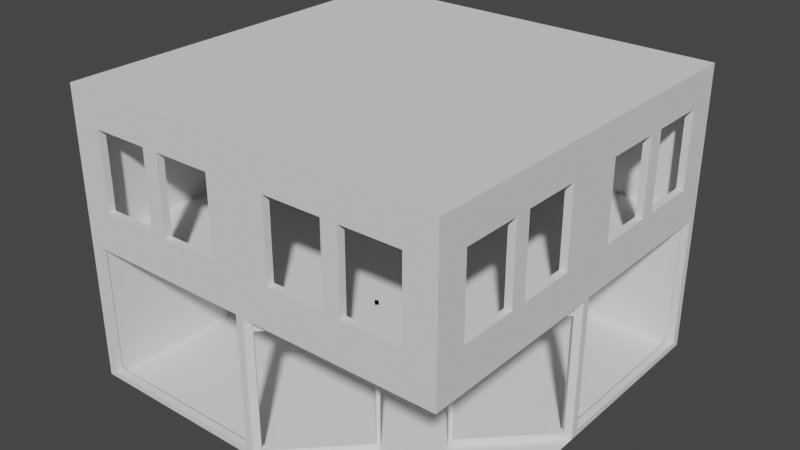 # Source: CoffeeShop.blend  (saved by Blender 3.3.6; exported with 4.5.12 LTS)
import bpy
from mathutils import Matrix  # noqa: F401  (used for matrix-valued properties, if any)

bpy.ops.wm.read_factory_settings(use_empty=True)
scene = bpy.context.scene
scene.name = 'Scene'

# ---- collections
col_collection = bpy.data.collections.new('Collection'); scene.collection.children.link(col_collection)

# ---- world
world_world = bpy.data.worlds.new('World'); scene.world = world_world
world_world.use_nodes = True; world_world.node_tree.nodes.clear()
_N = world_world.node_tree.nodes; _L = world_world.node_tree.links
n0 = _N.new('ShaderNodeOutputWorld'); n0.name = 'World Output'; n0.location = (300, 300)
n1 = _N.new('ShaderNodeBackground'); n1.name = 'Background'; n1.location = (10, 300)
n1.inputs[0].default_value = (0.05088, 0.05088, 0.05088, 1.0)
_L.new(n1.outputs[0], n0.inputs[0])
n0.is_active_output = True
world_world.color = (0.05088, 0.05088, 0.05088)
world_world.use_sun_shadow = False
world_world.sun_shadow_jitter_overblur = 0.0

# ---- meshes
me_plane = bpy.data.meshes.new('Plane')
me_plane.from_pydata([(-4.0, -4.0, 0.0), (-4.0, 4.0, 0.0), (4.0, 4.0, 0.0), (-4.0, -4.0, 3.0), (4.0, -4.0, 3.0), (-4.0, 4.0, 3.0), (4.0, 4.0, 3.0), (-4.0, 4.0, 6.0), (-4.0, -4.0, 6.0), (4.0, -4.0, 6.0), (4.0, 4.0, 6.0), (0.0, -4.0, 0.0), (0.0, 4.0, 0.0), (0.0, -4.0, 3.0), (0.0, 4.0, 3.0), (0.0, -4.0, 6.0), (0.0, 4.0, 6.0), (-4.0, 0.0, 0.0), (4.0, 0.0, 0.0), (-4.0, 0.0, 3.0), (4.0, 0.0, 3.0), (-4.0, 0.0, 6.0), (4.0, 0.0, 6.0), (0.0, 0.0, 6.0), (-3.831, -4.0, 2.874), (-3.831, -4.0, 0.1264), (-0.1685, -4.0, 0.1264), (-0.1685, -4.0, 2.874), (4.0, 0.1658, 0.1243), (4.0, 3.834, 0.1243), (4.0, 0.1658, 2.876), (4.0, 3.834, 2.876), (2.0, -4.0, 3.0), (2.0, -4.0, 6.0), (2.0, 4.0, 0.0), (2.0, 4.0, 3.0), (2.0, 4.0, 6.0), (2.0, 0.0, 6.0), (-2.0, 4.0, 0.0), (-2.0, 4.0, 3.0), (-2.0, 4.0, 6.0), (-2.0, -4.0, 0.0), (-2.0, -4.0, 3.0), (-2.0, -4.0, 6.0), (-2.0, 0.0, 6.0), (-2.0, -4.0, 0.1264), (-2.0, -4.0, 2.874), (4.0, 2.0, 0.0), (4.0, 2.0, 3.0), (4.0, 2.0, 6.0), (0.0, 2.0, 6.0), (-4.0, 2.0, 0.0), (-4.0, 2.0, 3.0), (-4.0, 2.0, 6.0), (4.0, 2.0, 0.1243), (4.0, 2.0, 2.876), (2.0, 2.0, 6.0), (-2.0, 2.0, 6.0), (-4.0, -2.0, 0.0), (-4.0, -2.0, 3.0), (-4.0, -2.0, 6.0), (4.0, -2.0, 3.0), (4.0, -2.0, 6.0), (0.0, -2.0, 6.0), (2.0, -2.0, 6.0), (-2.0, -2.0, 6.0), (2.17, -4.0, 3.7), (3.373, -4.0, 3.7), (3.373, -4.0, 5.3), (2.17, -4.0, 5.3), (-1.831, -4.0, 3.7), (-0.6285, -4.0, 3.7), (-0.6285, -4.0, 5.3), (-1.831, -4.0, 5.3), (0.6272, -4.0, 3.7), (1.83, -4.0, 3.7), (1.83, -4.0, 5.3), (0.6272, -4.0, 5.3), (-3.373, -4.0, 3.7), (-2.17, -4.0, 3.7), (-2.17, -4.0, 5.3), (-3.373, -4.0, 5.3), (4.0, 2.166, 3.7), (4.0, 3.37, 3.7), (4.0, 3.37, 5.3), (4.0, 2.166, 5.3), (4.0, -1.832, 3.7), (4.0, -0.6271, 3.7), (4.0, -0.6271, 5.3), (4.0, -1.832, 5.3), (4.0, 0.6304, 3.7), (4.0, 1.835, 3.7), (4.0, 1.835, 5.3), (4.0, 0.6304, 5.3), (4.0, -3.37, 3.7), (4.0, -2.166, 3.7), (4.0, -2.166, 5.3), (4.0, -3.37, 5.3), (4.0, -4.0, 3.0), (0.0, -4.0, 3.0), (4.0, 0.0, 3.0), (2.0, -4.0, 3.0), (4.0, -2.0, 3.0)], [], [(38, 1, 5, 39), (48, 20, 30, 55), (58, 0, 3, 59), (56, 49, 10, 36), (59, 3, 8, 60), (39, 5, 7, 40), (35, 14, 16, 36), (57, 50, 16, 40), (3, 0, 25, 24), (34, 12, 14, 35), (65, 63, 23, 44), (52, 19, 21, 53), (64, 62, 22, 37), (51, 17, 19, 52), (42, 3, 24, 46), (41, 11, 26, 45), (11, 13, 27, 26), (47, 2, 29, 54), (20, 18, 28, 30), (2, 6, 31, 29), (63, 64, 37, 23), (2, 34, 35, 6), (6, 35, 36, 10), (50, 56, 36, 16), (0, 41, 45, 25), (13, 42, 46, 27), (60, 65, 44, 21), (53, 57, 40, 7), (14, 39, 40, 16), (12, 38, 39, 14), (21, 44, 57, 53), (23, 37, 56, 50), (18, 47, 54, 28), (1, 51, 52, 5), (5, 52, 53, 7), (44, 23, 50, 57), (37, 22, 49, 56), (6, 48, 55, 31), (8, 43, 65, 60), (15, 33, 64, 63), (33, 9, 62, 64), (43, 15, 63, 65), (19, 59, 60, 21), (17, 58, 59, 19), (4, 67, 66, 32), (9, 68, 67, 4), (33, 69, 68, 9), (32, 66, 69, 33), (13, 71, 70, 42), (15, 72, 71, 13), (43, 73, 72, 15), (42, 70, 73, 43), (32, 75, 74, 13), (33, 76, 75, 32), (15, 77, 76, 33), (13, 74, 77, 15), (42, 79, 78, 3), (43, 80, 79, 42), (8, 81, 80, 43), (3, 78, 81, 8), (6, 83, 82, 48), (10, 84, 83, 6), (49, 85, 84, 10), (48, 82, 85, 49), (20, 87, 86, 61), (22, 88, 87, 20), (62, 89, 88, 22), (61, 86, 89, 62), (48, 91, 90, 20), (49, 92, 91, 48), (22, 93, 92, 49), (20, 90, 93, 22), (61, 95, 94, 4), (62, 96, 95, 61), (9, 97, 96, 62), (4, 94, 97, 9), (61, 4, 98, 102), (4, 32, 101, 98), (32, 13, 99, 101), (20, 61, 102, 100)])
_uv = me_plane.uv_layers.new(name='UVMap')
_uv.uv.foreach_set('vector', [0.25, 1.0, 0.0, 1.0, 0.0, 1.0, 0.25, 1.0, 1.0, 0.75, 1.0, 0.5, 1.0, 0.5, 1.0, 0.75, 0.0, 0.25, 0.0, 0.0, 0.0, 0.0, 0.0, 0.25, 0.75, 0.75, 1.0, 0.75, 1.0, 1.0, 0.75, 1.0, 0.0, 0.25, 0.0, 0.0, 0.0, 0.0, 0.0, 0.25, 0.25, 1.0, 0.0, 1.0, 0.0, 1.0, 0.25, 1.0, 0.75, 1.0, 0.5, 1.0, 0.5, 1.0, 0.75, 1.0, 0.25, 0.75, 0.5, 0.75, 0.5, 1.0, 0.25, 1.0, 0.0, 0.0, 0.0, 0.0, 0.0, 0.0, 0.0, 0.0, 0.75, 1.0, 0.5, 1.0, 0.5, 1.0, 0.75, 1.0, 0.25, 0.25, 0.5, 0.25, 0.5, 0.5, 0.25, 0.5, 0.0, 0.75, 0.0, 0.5, 0.0, 0.5, 0.0, 0.75, 0.75, 0.25, 1.0, 0.25, 1.0, 0.5, 0.75, 0.5, 0.0, 0.75, 0.0, 0.5, 0.0, 0.5, 0.0, 0.75, 0.25, 0.0, 0.0, 0.0, 0.0, 0.0, 0.25, 0.0, 0.25, 0.0, 0.5, 0.0, 0.5, 0.0, 0.25, 0.0, 0.0, 0.0, 0.0, 0.0, 0.0, 0.0, 0.0, 0.0, 1.0, 0.75, 1.0, 1.0, 1.0, 1.0, 1.0, 0.75, 0.0, 0.0, 0.0, 0.0, 0.0, 0.0, 0.0, 0.0, 1.0, 1.0, 1.0, 1.0, 1.0, 1.0, 1.0, 1.0, 0.5, 0.25, 0.75, 0.25, 0.75, 0.5, 0.5, 0.5, 1.0, 1.0, 0.75, 1.0, 0.75, 1.0, 1.0, 1.0, 1.0, 1.0, 0.75, 1.0, 0.75, 1.0, 1.0, 1.0, 0.5, 0.75, 0.75, 0.75, 0.75, 1.0, 0.5, 1.0, 0.0, 0.0, 0.25, 0.0, 0.25, 0.0, 0.0, 0.0, 0.5, 0.0, 0.25, 0.0, 0.25, 0.0, 0.5, 0.0, 0.0, 0.25, 0.25, 0.25, 0.25, 0.5, 0.0, 0.5, 0.0, 0.75, 0.25, 0.75, 0.25, 1.0, 0.0, 1.0, 0.5, 1.0, 0.25, 1.0, 0.25, 1.0, 0.5, 1.0, 0.5, 1.0, 0.25, 1.0, 0.25, 1.0, 0.5, 1.0, 0.0, 0.5, 0.25, 0.5, 0.25, 0.75, 0.0, 0.75, 0.5, 0.5, 0.75, 0.5, 0.75, 0.75, 0.5, 0.75, 1.0, 0.5, 1.0, 0.75, 1.0, 0.75, 1.0, 0.5, 0.0, 1.0, 0.0, 0.75, 0.0, 0.75, 0.0, 1.0, 0.0, 1.0, 0.0, 0.75, 0.0, 0.75, 0.0, 1.0, 0.25, 0.5, 0.5, 0.5, 0.5, 0.75, 0.25, 0.75, 0.75, 0.5, 1.0, 0.5, 1.0, 0.75, 0.75, 0.75, 1.0, 1.0, 1.0, 0.75, 1.0, 0.75, 1.0, 1.0, 0.0, 0.0, 0.25, 0.0, 0.25, 0.25, 0.0, 0.25, 0.5, 0.0, 0.75, 0.0, 0.75, 0.25, 0.5, 0.25, 0.75, 0.0, 1.0, 0.0, 1.0, 0.25, 0.75, 0.25, 0.25, 0.0, 0.5, 0.0, 0.5, 0.25, 0.25, 0.25, 0.0, 0.5, 0.0, 0.25, 0.0, 0.25, 0.0, 0.5, 0.0, 0.5, 0.0, 0.25, 0.0, 0.25, 0.0, 0.5, 1.0, 0.0, 1.0, 0.0, 0.75, 0.0, 0.75, 0.0, 1.0, 0.0, 1.0, 0.0, 1.0, 0.0, 1.0, 0.0, 0.75, 0.0, 0.75, 0.0, 1.0, 0.0, 1.0, 0.0, 0.75, 0.0, 0.75, 0.0, 0.75, 0.0, 0.75, 0.0, 0.5, 0.0, 0.5, 0.0, 0.25, 0.0, 0.25, 0.0, 0.5, 0.0, 0.5, 0.0, 0.5, 0.0, 0.5, 0.0, 0.25, 0.0, 0.25, 0.0, 0.5, 0.0, 0.5, 0.0, 0.25, 0.0, 0.25, 0.0, 0.25, 0.0, 0.25, 0.0, 0.75, 0.0, 0.75, 0.0, 0.5, 0.0, 0.5, 0.0, 0.75, 0.0, 0.75, 0.0, 0.75, 0.0, 0.75, 0.0, 0.5, 0.0, 0.5, 0.0, 0.75, 0.0, 0.75, 0.0, 0.5, 0.0, 0.5, 0.0, 0.5, 0.0, 0.5, 0.0, 0.25, 0.0, 0.25, 0.0, 0.0, 0.0, 0.0, 0.0, 0.25, 0.0, 0.25, 0.0, 0.25, 0.0, 0.25, 0.0, 0.0, 0.0, 0.0, 0.0, 0.25, 0.0, 0.25, 0.0, 0.0, 0.0, 0.0, 0.0, 0.0, 0.0, 0.0, 0.0, 1.0, 1.0, 1.0, 1.0, 1.0, 0.75, 1.0, 0.75, 1.0, 1.0, 1.0, 1.0, 1.0, 1.0, 1.0, 1.0, 1.0, 0.75, 1.0, 0.75, 1.0, 1.0, 1.0, 1.0, 1.0, 0.75, 1.0, 0.75, 1.0, 0.75, 1.0, 0.75, 1.0, 0.5, 1.0, 0.5, 1.0, 0.25, 1.0, 0.25, 1.0, 0.5, 1.0, 0.5, 1.0, 0.5, 1.0, 0.5, 1.0, 0.25, 1.0, 0.25, 1.0, 0.5, 1.0, 0.5, 1.0, 0.25, 1.0, 0.25, 1.0, 0.25, 1.0, 0.25, 1.0, 0.75, 1.0, 0.75, 1.0, 0.5, 1.0, 0.5, 1.0, 0.75, 1.0, 0.75, 1.0, 0.75, 1.0, 0.75, 1.0, 0.5, 1.0, 0.5, 1.0, 0.75, 1.0, 0.75, 1.0, 0.5, 1.0, 0.5, 1.0, 0.5, 1.0, 0.5, 1.0, 0.25, 1.0, 0.25, 1.0, 0.0, 1.0, 0.0, 1.0, 0.25, 1.0, 0.25, 1.0, 0.25, 1.0, 0.25, 1.0, 0.0, 1.0, 0.0, 1.0, 0.25, 1.0, 0.25, 1.0, 0.0, 1.0, 0.0, 1.0, 0.0, 1.0, 0.0, 1.0, 0.25, 1.0, 0.0, 1.0, 0.0, 1.0, 0.25, 1.0, 0.0, 0.75, 0.0, 0.75, 0.0, 1.0, 0.0, 0.75, 0.0, 0.5, 0.0, 0.5, 0.0, 0.75, 0.0, 1.0, 0.5, 1.0, 0.25, 1.0, 0.25, 1.0, 0.5])
me_plane.update()
me_plane_001 = bpy.data.meshes.new('Plane.001')
me_plane_001.from_pydata([(-4.0, -4.0, 0.0), (4.0, -4.0, 0.0), (-4.0, 4.0, 0.0), (4.0, 4.0, 0.0), (0.0, -4.0, 0.0), (0.0, 4.0, 0.0), (-4.0, 0.0, 0.0), (4.0, 0.0, 0.0), (0.0, 0.0, 0.0), (2.0, -4.0, 0.0), (2.0, 4.0, 0.0), (2.0, 0.0, 0.0), (-2.0, 4.0, 0.0), (-2.0, -4.0, 0.0), (-2.0, 0.0, 0.0), (4.0, 2.0, 0.0), (-4.0, 2.0, 0.0), (0.0, 2.0, 0.0), (2.0, 2.0, 0.0), (-2.0, 2.0, 0.0), (-4.0, -2.0, 0.0), (0.0, -2.0, 0.0), (4.0, -2.0, 0.0), (2.0, -2.0, 0.0), (-2.0, -2.0, 0.0)], [], [(18, 10, 3, 15), (19, 12, 5, 17), (24, 14, 8, 21), (23, 11, 7, 22), (21, 8, 11, 23), (17, 5, 10, 18), (20, 6, 14, 24), (16, 2, 12, 19), (6, 16, 19, 14), (8, 17, 18, 11), (14, 19, 17, 8), (11, 18, 15, 7), (0, 20, 24, 13), (4, 21, 23, 9), (9, 23, 22, 1), (13, 24, 21, 4)])
_uv = me_plane_001.uv_layers.new(name='UVMap')
_uv.uv.foreach_set('vector', [0.75, 0.75, 0.75, 1.0, 1.0, 1.0, 1.0, 0.75, 0.25, 0.75, 0.25, 1.0, 0.5, 1.0, 0.5, 0.75, 0.25, 0.25, 0.25, 0.5, 0.5, 0.5, 0.5, 0.25, 0.75, 0.25, 0.75, 0.5, 1.0, 0.5, 1.0, 0.25, 0.5, 0.25, 0.5, 0.5, 0.75, 0.5, 0.75, 0.25, 0.5, 0.75, 0.5, 1.0, 0.75, 1.0, 0.75, 0.75, 0.0, 0.25, 0.0, 0.5, 0.25, 0.5, 0.25, 0.25, 0.0, 0.75, 0.0, 1.0, 0.25, 1.0, 0.25, 0.75, 0.0, 0.5, 0.0, 0.75, 0.25, 0.75, 0.25, 0.5, 0.5, 0.5, 0.5, 0.75, 0.75, 0.75, 0.75, 0.5, 0.25, 0.5, 0.25, 0.75, 0.5, 0.75, 0.5, 0.5, 0.75, 0.5, 0.75, 0.75, 1.0, 0.75, 1.0, 0.5, 0.0, 0.0, 0.0, 0.25, 0.25, 0.25, 0.25, 0.0, 0.5, 0.0, 0.5, 0.25, 0.75, 0.25, 0.75, 0.0, 0.75, 0.0, 0.75, 0.25, 1.0, 0.25, 1.0, 0.0, 0.25, 0.0, 0.25, 0.25, 0.5, 0.25, 0.5, 0.0])
me_plane_001.update()
me_plane_003 = bpy.data.meshes.new('Plane.003')
me_plane_003.from_pydata([(-2.98e-06, -4.0, 1.192e-07), (-2.98e-06, -4.0, 3.0), (4.0, 7.153e-06, 1.192e-07), (4.0, 7.153e-06, 3.0), (1.576, -2.424, 1.192e-07), (2.424, -1.576, 1.192e-07), (2.424, -1.576, 3.0), (1.576, -2.424, 3.0), (-2.98e-06, -4.0, 2.6), (4.0, 7.153e-06, 2.6), (2.424, -1.576, 2.6), (1.576, -2.424, 2.6), (2.474, -1.526, 1.192e-07), (2.474, -1.526, 3.0), (2.474, -1.526, 2.6), (1.526, -2.474, 3.0), (1.526, -2.474, 1.192e-07), (1.526, -2.474, 2.6), (-2.98e-06, -4.0, 2.67), (4.0, 7.153e-06, 2.67), (2.424, -1.576, 2.67), (1.576, -2.424, 2.67), (2.474, -1.526, 2.67), (1.526, -2.474, 2.67), (0.106, -3.894, 3.0), (0.106, -3.894, 2.6), (0.106, -3.894, 1.192e-07), (0.106, -3.894, 2.67), (3.894, -0.1061, 1.192e-07), (3.894, -0.1061, 3.0), (3.894, -0.1061, 2.6), (3.894, -0.1061, 2.67), (1.576, -2.424, 0.15), (-2.98e-06, -4.0, 0.15), (1.526, -2.474, 0.15), (0.106, -3.894, 0.15), (2.424, -1.576, 0.1495), (4.0, 7.153e-06, 0.1495), (2.474, -1.526, 0.1495), (3.894, -0.1061, 0.1495)], [], [(27, 24, 1, 18), (22, 13, 6, 20), (38, 14, 10, 36), (35, 25, 8, 33), (32, 11, 17, 34), (21, 7, 15, 23), (11, 21, 23, 17), (30, 31, 22, 14), (10, 20, 21, 11), (14, 22, 20, 10), (25, 27, 18, 8), (17, 23, 27, 25), (9, 19, 31, 30), (19, 3, 29, 31), (37, 9, 30, 39), (16, 34, 35, 26), (4, 32, 34, 16), (26, 35, 33, 0), (2, 37, 39, 28), (28, 39, 38, 12), (12, 38, 36, 5)])
_uv = me_plane_003.uv_layers.new(name='UVMap')
_uv.uv.foreach_set('vector', [0.0, 0.0, 0.0, 0.0, 0.0, 0.0, 0.0, 0.0, 0.0, 0.0, 0.0, 0.0, 0.0, 0.0, 0.0, 0.0, 0.0, 0.0, 0.0, 0.0, 0.0, 0.0, 0.0, 0.0, 0.0, 0.0, 0.0, 0.0, 0.0, 0.0, 0.0, 0.0, 0.0, 0.0, 0.0, 0.0, 0.0, 0.0, 0.0, 0.0, 0.0, 0.0, 0.0, 0.0, 0.0, 0.0, 0.0, 0.0, 0.0, 0.0, 0.0, 0.0, 0.0, 0.0, 0.0, 0.0, 0.0, 0.0, 0.0, 0.0, 0.0, 0.0, 0.0, 0.0, 0.0, 0.0, 0.0, 0.0, 0.0, 0.0, 0.0, 0.0, 0.0, 0.0, 0.0, 0.0, 0.0, 0.0, 0.0, 0.0, 0.0, 0.0, 0.0, 0.0, 0.0, 0.0, 0.0, 0.0, 0.0, 0.0, 0.0, 0.0, 0.0, 0.0, 0.0, 0.0, 0.0, 0.0, 0.0, 0.0, 0.0, 0.0, 0.0, 0.0, 0.0, 0.0, 0.0, 0.0, 0.0, 0.0, 0.0, 0.0, 0.0, 0.0, 0.0, 0.0, 0.0, 0.0, 0.0, 0.0, 0.0, 0.0, 0.0, 0.0, 0.0, 0.0, 0.0, 0.0, 0.0, 0.0, 0.0, 0.0, 0.0, 0.0, 0.0, 0.0, 0.0, 0.0, 0.0, 0.0, 0.0, 0.0, 0.0, 0.0, 0.0, 0.0, 0.0, 0.0, 0.0, 0.0, 0.0, 0.0, 0.0, 0.0, 0.0, 0.0, 0.0, 0.0, 0.0, 0.0, 0.0, 0.0, 0.0, 0.0, 0.0, 0.0, 0.0, 0.0])
me_plane_003.update()
me_plane_004 = bpy.data.meshes.new('Plane.004')
me_plane_004.from_pydata([(-4.0, -4.0, 0.0), (4.0, -4.0, 0.0), (-4.0, 4.0, 0.0), (4.0, 4.0, 0.0), (0.0, -4.0, 0.0), (0.0, 4.0, 0.0), (-4.0, 0.0, 0.0), (4.0, 0.0, 0.0), (0.0, 0.0, 0.0), (2.0, -4.0, 0.0), (2.0, 4.0, 0.0), (2.0, 0.0, 0.0), (-2.0, 4.0, 0.0), (-2.0, -4.0, 0.0), (-2.0, 0.0, 0.0), (4.0, 2.0, 0.0), (-4.0, 2.0, 0.0), (0.0, 2.0, 0.0), (2.0, 2.0, 0.0), (-2.0, 2.0, 0.0), (-4.0, -2.0, 0.0), (0.0, -2.0, 0.0), (4.0, -2.0, 0.0), (2.0, -2.0, 0.0), (-2.0, -2.0, 0.0)], [], [(18, 10, 3, 15), (19, 12, 5, 17), (24, 14, 8, 21), (23, 11, 7, 22), (21, 8, 11, 23), (17, 5, 10, 18), (20, 6, 14, 24), (16, 2, 12, 19), (6, 16, 19, 14), (8, 17, 18, 11), (14, 19, 17, 8), (11, 18, 15, 7), (0, 20, 24, 13), (4, 21, 23, 9), (9, 23, 22, 1), (13, 24, 21, 4)])
_uv = me_plane_004.uv_layers.new(name='UVMap')
_uv.uv.foreach_set('vector', [0.75, 0.75, 0.75, 1.0, 1.0, 1.0, 1.0, 0.75, 0.25, 0.75, 0.25, 1.0, 0.5, 1.0, 0.5, 0.75, 0.25, 0.25, 0.25, 0.5, 0.5, 0.5, 0.5, 0.25, 0.75, 0.25, 0.75, 0.5, 1.0, 0.5, 1.0, 0.25, 0.5, 0.25, 0.5, 0.5, 0.75, 0.5, 0.75, 0.25, 0.5, 0.75, 0.5, 1.0, 0.75, 1.0, 0.75, 0.75, 0.0, 0.25, 0.0, 0.5, 0.25, 0.5, 0.25, 0.25, 0.0, 0.75, 0.0, 1.0, 0.25, 1.0, 0.25, 0.75, 0.0, 0.5, 0.0, 0.75, 0.25, 0.75, 0.25, 0.5, 0.5, 0.5, 0.5, 0.75, 0.75, 0.75, 0.75, 0.5, 0.25, 0.5, 0.25, 0.75, 0.5, 0.75, 0.5, 0.5, 0.75, 0.5, 0.75, 0.75, 1.0, 0.75, 1.0, 0.5, 0.0, 0.0, 0.0, 0.25, 0.25, 0.25, 0.25, 0.0, 0.5, 0.0, 0.5, 0.25, 0.75, 0.25, 0.75, 0.0, 0.75, 0.0, 0.75, 0.25, 1.0, 0.25, 1.0, 0.0, 0.25, 0.0, 0.25, 0.25, 0.5, 0.25, 0.5, 0.0])
me_plane_004.update()

# ---- objects
ob_walls = bpy.data.objects.new('Walls', me_plane)
ob_ground = bpy.data.objects.new('Ground', me_plane_001)
ob_door = bpy.data.objects.new('Door', me_plane_003)
ob_ground_001 = bpy.data.objects.new('Ground.001', me_plane_004)

# ---- transforms, parenting, visibility, modifiers, constraints
ob_walls.location = (0.0, 0.0, 0.0)
_m = ob_walls.modifiers.new('Solidify', 'SOLIDIFY')
_m.thickness = 0.15
_m.use_even_offset = True
_m.use_quality_normals = True
ob_ground.location = (0.0, 0.0, 0.0)
ob_door.location = (0.0, 0.0, 0.0)
_m = ob_door.modifiers.new('Solidify', 'SOLIDIFY')
_m.thickness = 0.15
_m.use_even_offset = True
_m.use_quality_normals = True
ob_ground_001.location = (0.0, 0.0, 3.0)

# ---- collection membership
col_collection.objects.link(ob_walls)
col_collection.objects.link(ob_ground)
col_collection.objects.link(ob_door)
col_collection.objects.link(ob_ground_001)

# ---- scene / render settings (as saved in the file)
scene.frame_start = 1; scene.frame_end = 250; scene.frame_set(1)
scene.render.engine = 'BLENDER_EEVEE_NEXT'
scene.cycles.sampling_pattern = 'TABULATED_SOBOL'
scene.cycles.use_light_tree = False
scene.view_settings.view_transform = 'Filmic'
bpy.context.view_layer.update()

# ---- added for rendering (the .blend has no active camera and no usable light): camera, sun
cam_auto = bpy.data.cameras.new('AutoCamera')
cam_auto.lens = 50.0
cam_auto.sensor_width = 36.0
cam_auto.clip_end = 1000.0
ob_auto_camera = bpy.data.objects.new('AutoCamera', cam_auto)
scene.collection.objects.link(ob_auto_camera)
ob_auto_camera.location = (11.8487, -14.2184, 12.4789)
ob_auto_camera.rotation_euler = (1.09748, -7.21219e-08, 0.694738)
scene.camera = ob_auto_camera
light_auto_sun = bpy.data.lights.new('AutoSun', 'SUN')
light_auto_sun.energy = 3.0
light_auto_sun.angle = 0.0523599
ob_auto_sun = bpy.data.objects.new('AutoSun', light_auto_sun)
scene.collection.objects.link(ob_auto_sun)
ob_auto_sun.rotation_euler = (0.872665, 0.174533, 0.523599)
bpy.context.view_layer.update()
